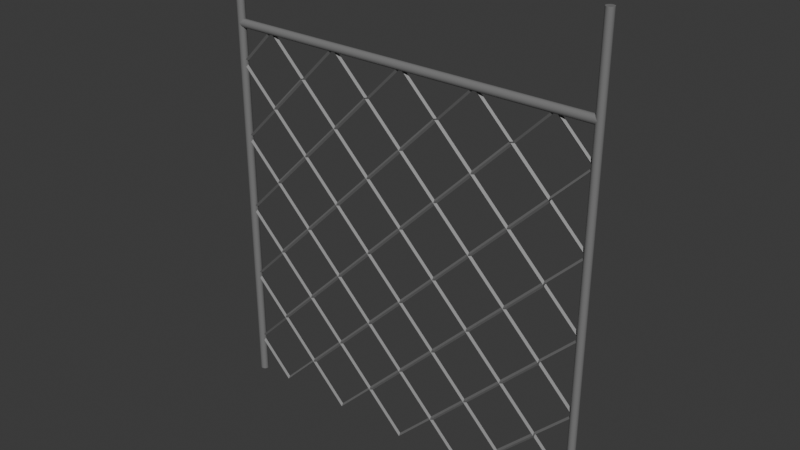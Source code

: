 # Source: WireFence.blend  (saved by Blender 4.0.36; exported with 4.5.12 LTS)
import bpy
from mathutils import Matrix  # noqa: F401  (used for matrix-valued properties, if any)

bpy.ops.wm.read_factory_settings(use_empty=True)
scene = bpy.context.scene
scene.name = 'Scene'

# ---- collections
col_collection = bpy.data.collections.new('Collection'); scene.collection.children.link(col_collection)

# ---- materials (node trees are filled in below, after node groups)
mat_material_003 = bpy.data.materials.new('Material.003')
mat_material_003.use_transparent_shadow = False
mat_material_006 = bpy.data.materials.new('Material.006')
mat_material_006.use_transparent_shadow = False
mat_material_005 = bpy.data.materials.new('Material.005')
mat_material_005.use_transparent_shadow = False
mat_material_004 = bpy.data.materials.new('Material.004')
mat_material_004.use_transparent_shadow = False

# ---- material node trees
mat_material_003.use_nodes = True; mat_material_003.node_tree.nodes.clear()
_N = mat_material_003.node_tree.nodes; _L = mat_material_003.node_tree.links
n0 = _N.new('ShaderNodeBsdfPrincipled'); n0.name = 'Principled BSDF'; n0.location = (10, 300)
n0.inputs[0].default_value = (0.1947, 0.1946, 0.1946, 1.0)
n0.inputs[3].default_value = 1.45
n1 = _N.new('ShaderNodeOutputMaterial'); n1.name = 'Material Output'; n1.location = (300, 300)
_L.new(n0.outputs[0], n1.inputs[0])
n1.is_active_output = True
mat_material_006.use_nodes = True; mat_material_006.node_tree.nodes.clear()
_N = mat_material_006.node_tree.nodes; _L = mat_material_006.node_tree.links
n0 = _N.new('ShaderNodeBsdfPrincipled'); n0.name = 'Principled BSDF'; n0.location = (10, 300)
n0.inputs[0].default_value = (0.1947, 0.1946, 0.1946, 1.0)
n0.inputs[3].default_value = 1.45
n1 = _N.new('ShaderNodeOutputMaterial'); n1.name = 'Material Output'; n1.location = (300, 300)
_L.new(n0.outputs[0], n1.inputs[0])
n1.is_active_output = True
mat_material_005.use_nodes = True; mat_material_005.node_tree.nodes.clear()
_N = mat_material_005.node_tree.nodes; _L = mat_material_005.node_tree.links
n0 = _N.new('ShaderNodeBsdfPrincipled'); n0.name = 'Principled BSDF'; n0.location = (10, 300)
n0.inputs[0].default_value = (0.1947, 0.1946, 0.1946, 1.0)
n0.inputs[3].default_value = 1.45
n1 = _N.new('ShaderNodeOutputMaterial'); n1.name = 'Material Output'; n1.location = (300, 300)
_L.new(n0.outputs[0], n1.inputs[0])
n1.is_active_output = True
mat_material_004.use_nodes = True; mat_material_004.node_tree.nodes.clear()
_N = mat_material_004.node_tree.nodes; _L = mat_material_004.node_tree.links
n0 = _N.new('ShaderNodeBsdfPrincipled'); n0.name = 'Principled BSDF'; n0.location = (10, 300)
n0.inputs[0].default_value = (0.1947, 0.1946, 0.1946, 1.0)
n0.inputs[3].default_value = 1.45
n1 = _N.new('ShaderNodeOutputMaterial'); n1.name = 'Material Output'; n1.location = (300, 300)
_L.new(n0.outputs[0], n1.inputs[0])
n1.is_active_output = True

# ---- world
world_world = bpy.data.worlds.new('World'); scene.world = world_world
world_world.use_nodes = True; world_world.node_tree.nodes.clear()
_N = world_world.node_tree.nodes; _L = world_world.node_tree.links
n0 = _N.new('ShaderNodeOutputWorld'); n0.name = 'World Output'; n0.location = (300, 300)
n1 = _N.new('ShaderNodeBackground'); n1.name = 'Background'; n1.location = (10, 300)
n1.inputs[0].default_value = (0.05088, 0.05088, 0.05088, 1.0)
_L.new(n1.outputs[0], n0.inputs[0])
n0.is_active_output = True
world_world.color = (0.05088, 0.05088, 0.05088)
world_world.use_sun_shadow = False
world_world.sun_shadow_jitter_overblur = 0.0

# ---- meshes
me_cylinder_001 = bpy.data.meshes.new('Cylinder.001')
me_cylinder_001.from_pydata([(0.0, 1.0, -1.0), (0.0, 1.0, 1.0), (0.1951, 0.9808, -1.0), (0.1951, 0.9808, 1.0), (0.3827, 0.9239, -1.0), (0.3827, 0.9239, 1.0), (0.5556, 0.8315, -1.0), (0.5556, 0.8315, 1.0), (0.7071, 0.7071, -1.0), (0.7071, 0.7071, 1.0), (0.8315, 0.5556, -1.0), (0.8315, 0.5556, 1.0), (0.9239, 0.3827, -1.0), (0.9239, 0.3827, 1.0), (0.9808, 0.1951, -1.0), (0.9808, 0.1951, 1.0), (1.0, 0.0, -1.0), (1.0, 0.0, 1.0), (0.9808, -0.1951, -1.0), (0.9808, -0.1951, 1.0), (0.9239, -0.3827, -1.0), (0.9239, -0.3827, 1.0), (0.8315, -0.5556, -1.0), (0.8315, -0.5556, 1.0), (0.7071, -0.7071, -1.0), (0.7071, -0.7071, 1.0), (0.5556, -0.8315, -1.0), (0.5556, -0.8315, 1.0), (0.3827, -0.9239, -1.0), (0.3827, -0.9239, 1.0), (0.1951, -0.9808, -1.0), (0.1951, -0.9808, 1.0), (0.0, -1.0, -1.0), (0.0, -1.0, 1.0), (-0.1951, -0.9808, -1.0), (-0.1951, -0.9808, 1.0), (-0.3827, -0.9239, -1.0), (-0.3827, -0.9239, 1.0), (-0.5556, -0.8315, -1.0), (-0.5556, -0.8315, 1.0), (-0.7071, -0.7071, -1.0), (-0.7071, -0.7071, 1.0), (-0.8315, -0.5556, -1.0), (-0.8315, -0.5556, 1.0), (-0.9239, -0.3827, -1.0), (-0.9239, -0.3827, 1.0), (-0.9808, -0.1951, -1.0), (-0.9808, -0.1951, 1.0), (-1.0, 0.0, -1.0), (-1.0, 0.0, 1.0), (-0.9808, 0.1951, -1.0), (-0.9808, 0.1951, 1.0), (-0.9239, 0.3827, -1.0), (-0.9239, 0.3827, 1.0), (-0.8315, 0.5556, -1.0), (-0.8315, 0.5556, 1.0), (-0.7071, 0.7071, -1.0), (-0.7071, 0.7071, 1.0), (-0.5556, 0.8315, -1.0), (-0.5556, 0.8315, 1.0), (-0.3827, 0.9239, -1.0), (-0.3827, 0.9239, 1.0), (-0.1951, 0.9808, -1.0), (-0.1951, 0.9808, 1.0), (9.039, 0.5, -0.9919), (9.039, -0.5, -0.9919), (27.12, 0.5, -0.9919), (27.12, -0.5, -0.9919), (45.19, 0.5, -0.9919), (45.19, -0.5, -0.9919), (63.27, 0.5, -0.9919), (63.27, -0.5, -0.9919), (81.35, 0.5, -0.9919), (81.35, -0.5, -0.9919), (0.0, 0.5, -0.8293), (0.0, -0.5, -0.8293), (18.08, 0.5, -0.8293), (18.08, -0.5, -0.8293), (36.15, 0.5, -0.8293), (36.15, -0.5, -0.8293), (54.23, 0.5, -0.8293), (54.23, -0.5, -0.8293), (72.31, 0.5, -0.8293), (72.31, -0.5, -0.8293), (90.39, 0.5, -0.8293), (90.39, -0.5, -0.8293), (9.039, 0.5, -0.6667), (9.039, -0.5, -0.6667), (27.12, 0.5, -0.6667), (27.12, -0.5, -0.6667), (45.19, 0.5, -0.6667), (45.19, -0.5, -0.6667), (63.27, 0.5, -0.6667), (63.27, -0.5, -0.6667), (81.35, 0.5, -0.6667), (81.35, -0.5, -0.6667), (0.0, 0.5, -0.5041), (0.0, -0.5, -0.5041), (18.08, 0.5, -0.5041), (18.08, -0.5, -0.5041), (36.15, 0.5, -0.5041), (36.15, -0.5, -0.5041), (54.23, 0.5, -0.5041), (54.23, -0.5, -0.5041), (72.31, 0.5, -0.5041), (72.31, -0.5, -0.5041), (90.39, 0.5, -0.5041), (90.39, -0.5, -0.5041), (9.039, 0.5, -0.3415), (9.039, -0.5, -0.3415), (27.12, 0.5, -0.3415), (27.12, -0.5, -0.3415), (45.19, 0.5, -0.3415), (45.19, -0.5, -0.3415), (63.27, 0.5, -0.3415), (63.27, -0.5, -0.3415), (81.35, 0.5, -0.3415), (81.35, -0.5, -0.3415), (0.0, 0.5, -0.1789), (0.0, -0.5, -0.1789), (18.08, 0.5, -0.1789), (18.08, -0.5, -0.1789), (36.15, 0.5, -0.1789), (36.15, -0.5, -0.1789), (54.23, 0.5, -0.1789), (54.23, -0.5, -0.1789), (72.31, 0.5, -0.1789), (72.31, -0.5, -0.1789), (90.39, 0.5, -0.1789), (90.39, -0.5, -0.1789), (9.039, 0.5, -0.01626), (9.039, -0.5, -0.01626), (27.12, 0.5, -0.01626), (27.12, -0.5, -0.01626), (45.19, 0.5, -0.01626), (45.19, -0.5, -0.01626), (63.27, 0.5, -0.01626), (63.27, -0.5, -0.01626), (81.35, 0.5, -0.01626), (81.35, -0.5, -0.01626), (0.0, 0.5, 0.1463), (0.0, -0.5, 0.1463), (18.08, 0.5, 0.1463), (18.08, -0.5, 0.1463), (36.15, 0.5, 0.1463), (36.15, -0.5, 0.1463), (54.23, 0.5, 0.1463), (54.23, -0.5, 0.1463), (72.31, 0.5, 0.1463), (72.31, -0.5, 0.1463), (90.39, 0.5, 0.1463), (90.39, -0.5, 0.1463), (9.039, 0.5, 0.3089), (9.039, -0.5, 0.3089), (27.12, 0.5, 0.3089), (27.12, -0.5, 0.3089), (45.19, 0.5, 0.3089), (45.19, -0.5, 0.3089), (63.27, 0.5, 0.3089), (63.27, -0.5, 0.3089), (81.35, 0.5, 0.3089), (81.35, -0.5, 0.3089), (0.0, 0.5, 0.4715), (0.0, -0.5, 0.4715), (18.08, 0.5, 0.4715), (18.08, -0.5, 0.4715), (36.15, 0.5, 0.4715), (36.15, -0.5, 0.4715), (54.23, 0.5, 0.4715), (54.23, -0.5, 0.4715), (72.31, 0.5, 0.4715), (72.31, -0.5, 0.4715), (90.39, 0.5, 0.4715), (90.39, -0.5, 0.4715), (9.039, 0.5, 0.6341), (9.039, -0.5, 0.6341), (27.12, 0.5, 0.6341), (27.12, -0.5, 0.6341), (45.19, 0.5, 0.6341), (45.19, -0.5, 0.6341), (63.27, 0.5, 0.6341), (63.27, -0.5, 0.6341), (81.35, 0.5, 0.6341), (81.35, -0.5, 0.6341), (9.039, 1.342e-06, -0.6782), (0.6391, 1.748e-06, -0.8293), (9.039, 2.155e-06, -0.9804), (17.44, 1.748e-06, -0.8293), (54.23, 9.051e-07, -0.5156), (45.83, 1.311e-06, -0.6667), (54.23, 1.718e-06, -0.8178), (62.63, 1.311e-06, -0.6667), (45.19, 1.342e-06, -0.6782), (36.79, 1.748e-06, -0.8293), (45.19, 2.155e-06, -0.9804), (53.59, 1.748e-06, -0.8293), (72.31, 9.051e-07, -0.5156), (63.91, 1.311e-06, -0.6667), (72.31, 1.718e-06, -0.8178), (80.71, 1.311e-06, -0.6667), (63.27, 1.342e-06, -0.6782), (54.87, 1.748e-06, -0.8293), (63.27, 2.155e-06, -0.9804), (71.67, 1.748e-06, -0.8293), (81.35, 1.342e-06, -0.6782), (72.95, 1.748e-06, -0.8293), (81.35, 2.155e-06, -0.9804), (89.75, 1.748e-06, -0.8293), (18.08, 9.051e-07, -0.5156), (9.678, 1.311e-06, -0.6667), (18.08, 1.718e-06, -0.8178), (26.48, 1.311e-06, -0.6667), (9.039, 4.68e-07, -0.353), (0.6391, 8.742e-07, -0.5041), (9.039, 1.28e-06, -0.6552), (17.44, 8.742e-07, -0.5041), (63.27, 4.68e-07, -0.353), (54.87, 8.742e-07, -0.5041), (63.27, 1.28e-06, -0.6552), (71.67, 8.742e-07, -0.5041), (81.35, 4.68e-07, -0.353), (72.95, 8.742e-07, -0.5041), (81.35, 1.28e-06, -0.6552), (89.75, 8.742e-07, -0.5041), (18.08, 3.091e-08, -0.1904), (9.678, 4.371e-07, -0.3415), (18.08, 8.433e-07, -0.4926), (26.48, 4.371e-07, -0.3415), (9.039, -4.062e-07, -0.02776), (0.6391, -1.303e-15, -0.1789), (9.039, 4.062e-07, -0.33), (17.44, -1.303e-15, -0.1789), (54.23, 3.091e-08, -0.1904), (45.83, 4.371e-07, -0.3415), (54.23, 8.433e-07, -0.4926), (62.63, 4.371e-07, -0.3415), (36.15, 3.091e-08, -0.1904), (27.75, 4.371e-07, -0.3415), (36.15, 8.433e-07, -0.4926), (44.55, 4.371e-07, -0.3415), (72.31, 3.091e-08, -0.1904), (63.91, 4.371e-07, -0.3415), (72.31, 8.433e-07, -0.4926), (80.71, 4.371e-07, -0.3415), (18.08, -8.433e-07, 0.1348), (9.678, -4.371e-07, -0.01626), (18.08, -3.091e-08, -0.1674), (26.48, -4.371e-07, -0.01626), (45.19, -4.062e-07, -0.02776), (36.79, -1.303e-15, -0.1789), (45.19, 4.062e-07, -0.33), (53.59, -2.605e-15, -0.1789), (27.12, -4.062e-07, -0.02776), (18.72, -2.605e-15, -0.1789), (27.12, 4.062e-07, -0.33), (35.51, -1.303e-15, -0.1789), (63.27, -4.062e-07, -0.02776), (54.87, -1.303e-15, -0.1789), (63.27, 4.062e-07, -0.33), (71.67, -2.605e-15, -0.1789), (81.35, -4.062e-07, -0.02776), (72.95, -2.605e-15, -0.1789), (81.35, 4.062e-07, -0.33), (89.75, -1.303e-15, -0.1789), (9.039, -1.28e-06, 0.2974), (0.6391, -8.742e-07, 0.1463), (9.039, -4.68e-07, -0.004762), (17.44, -8.742e-07, 0.1463), (54.23, -8.433e-07, 0.1348), (45.83, -4.371e-07, -0.01626), (54.23, -3.091e-08, -0.1674), (62.63, -4.371e-07, -0.01626), (36.15, -8.433e-07, 0.1348), (27.75, -4.371e-07, -0.01626), (36.15, -3.091e-08, -0.1674), (44.55, -4.371e-07, -0.01626), (72.31, -8.433e-07, 0.1348), (63.91, -4.371e-07, -0.01626), (72.31, -3.091e-08, -0.1674), (80.71, -4.371e-07, -0.01626), (18.08, -1.718e-06, 0.46), (9.678, -1.311e-06, 0.3089), (18.08, -9.051e-07, 0.1578), (26.48, -1.311e-06, 0.3089), (45.19, -1.28e-06, 0.2974), (36.79, -8.742e-07, 0.1463), (45.19, -4.68e-07, -0.004762), (53.59, -8.742e-07, 0.1463), (27.12, -1.28e-06, 0.2974), (18.72, -8.742e-07, 0.1463), (27.12, -4.68e-07, -0.004762), (35.51, -8.742e-07, 0.1463), (63.27, -1.28e-06, 0.2974), (54.87, -8.742e-07, 0.1463), (63.27, -4.68e-07, -0.004762), (71.67, -8.742e-07, 0.1463), (81.35, -1.28e-06, 0.2974), (72.95, -8.742e-07, 0.1463), (81.35, -4.68e-07, -0.004762), (89.75, -8.742e-07, 0.1463), (9.039, -2.155e-06, 0.6226), (0.6391, -1.748e-06, 0.4715), (9.039, -1.342e-06, 0.3204), (17.44, -1.748e-06, 0.4715), (54.23, -1.718e-06, 0.46), (45.83, -1.311e-06, 0.3089), (54.23, -9.051e-07, 0.1578), (62.63, -1.311e-06, 0.3089), (36.15, -1.718e-06, 0.46), (27.75, -1.311e-06, 0.3089), (36.15, -9.051e-07, 0.1578), (44.55, -1.311e-06, 0.3089), (72.31, -1.718e-06, 0.46), (63.91, -1.311e-06, 0.3089), (72.31, -9.051e-07, 0.1578), (80.71, -1.311e-06, 0.3089), (45.19, -2.155e-06, 0.6226), (36.79, -1.748e-06, 0.4715), (45.19, -1.342e-06, 0.3204), (53.59, -1.748e-06, 0.4715), (27.12, -2.155e-06, 0.6226), (18.72, -1.748e-06, 0.4715), (27.12, -1.342e-06, 0.3204), (35.51, -1.748e-06, 0.4715), (63.27, -2.155e-06, 0.6226), (54.87, -1.748e-06, 0.4715), (63.27, -1.342e-06, 0.3204), (71.67, -1.748e-06, 0.4715), (81.35, -2.155e-06, 0.6226), (72.95, -1.748e-06, 0.4715), (81.35, -1.342e-06, 0.3204), (89.75, -1.748e-06, 0.4715), (36.15, 9.051e-07, -0.5156), (27.75, 1.311e-06, -0.6667), (36.15, 1.718e-06, -0.8178), (44.55, 1.311e-06, -0.6667), (27.12, 1.342e-06, -0.6782), (18.72, 1.748e-06, -0.8293), (27.12, 2.155e-06, -0.9804), (35.51, 1.748e-06, -0.8293), (27.12, 4.68e-07, -0.353), (18.72, 8.742e-07, -0.5041), (27.12, 1.28e-06, -0.6552), (35.51, 8.742e-07, -0.5041), (45.19, 4.68e-07, -0.353), (36.79, 8.742e-07, -0.5041), (45.19, 1.28e-06, -0.6552), (53.59, 8.742e-07, -0.5041), (90.39, 1.0, -1.0), (90.39, 1.0, 1.0), (90.56, 0.9808, -1.0), (90.56, 0.9808, 1.0), (90.73, 0.9239, -1.0), (90.73, 0.9239, 1.0), (90.89, 0.8315, -1.0), (90.89, 0.8315, 1.0), (91.02, 0.7071, -1.0), (91.02, 0.7071, 1.0), (91.14, 0.5556, -1.0), (91.14, 0.5556, 1.0), (91.22, 0.3827, -1.0), (91.22, 0.3827, 1.0), (91.27, 0.1951, -1.0), (91.27, 0.1951, 1.0), (91.29, 0.0, -1.0), (91.29, 0.0, 1.0), (91.27, -0.1951, -1.0), (91.27, -0.1951, 1.0), (91.22, -0.3827, -1.0), (91.22, -0.3827, 1.0), (91.14, -0.5556, -1.0), (91.14, -0.5556, 1.0), (91.02, -0.7071, -1.0), (91.02, -0.7071, 1.0), (90.89, -0.8315, -1.0), (90.89, -0.8315, 1.0), (90.73, -0.9239, -1.0), (90.73, -0.9239, 1.0), (90.56, -0.9808, -1.0), (90.56, -0.9808, 1.0), (90.39, -1.0, -1.0), (90.39, -1.0, 1.0), (90.21, -0.9808, -1.0), (90.21, -0.9808, 1.0), (90.04, -0.9239, -1.0), (90.04, -0.9239, 1.0), (89.88, -0.8315, -1.0), (89.88, -0.8315, 1.0), (89.75, -0.7071, -1.0), (89.75, -0.7071, 1.0), (89.63, -0.5556, -1.0), (89.63, -0.5556, 1.0), (89.55, -0.3827, -1.0), (89.55, -0.3827, 1.0), (89.5, -0.1951, -1.0), (89.5, -0.1951, 1.0), (89.48, 0.0, -1.0), (89.48, 0.0, 1.0), (89.5, 0.1951, -1.0), (89.5, 0.1951, 1.0), (89.55, 0.3827, -1.0), (89.55, 0.3827, 1.0), (89.63, 0.5556, -1.0), (89.63, 0.5556, 1.0), (89.75, 0.7071, -1.0), (89.75, 0.7071, 1.0), (89.88, 0.8315, -1.0), (89.88, 0.8315, 1.0), (90.04, 0.9239, -1.0), (90.04, 0.9239, 1.0), (90.21, 0.9808, -1.0), (90.21, 0.9808, 1.0), (0.0, 1.0, 0.6341), (90.39, 1.0, 0.6341), (0.0, 0.9808, 0.6306), (90.39, 0.9808, 0.6306), (0.0, 0.9239, 0.6273), (90.39, 0.9239, 0.6273), (0.0, 0.8315, 0.6242), (90.39, 0.8315, 0.6242), (0.0, 0.7071, 0.6214), (90.39, 0.7071, 0.6214), (0.0, 0.5556, 0.6192), (90.39, 0.5556, 0.6192), (0.0, 0.3827, 0.6175), (90.39, 0.3827, 0.6175), (0.0, 0.1951, 0.6165), (90.39, 0.1951, 0.6165), (0.0, 0.0, 0.6162), (90.39, 0.0, 0.6162), (0.0, -0.1951, 0.6165), (90.39, -0.1951, 0.6165), (0.0, -0.3827, 0.6175), (90.39, -0.3827, 0.6175), (0.0, -0.5556, 0.6192), (90.39, -0.5556, 0.6192), (0.0, -0.7071, 0.6214), (90.39, -0.7071, 0.6214), (0.0, -0.8315, 0.6242), (90.39, -0.8315, 0.6242), (0.0, -0.9239, 0.6273), (90.39, -0.9239, 0.6273), (0.0, -0.9808, 0.6306), (90.39, -0.9808, 0.6306), (0.0, -1.0, 0.6341), (90.39, -1.0, 0.6341), (0.0, -0.9808, 0.6377), (90.39, -0.9808, 0.6377), (0.0, -0.9239, 0.641), (90.39, -0.9239, 0.641), (0.0, -0.8315, 0.6441), (90.39, -0.8315, 0.6441), (0.0, -0.7071, 0.6469), (90.39, -0.7071, 0.6469), (0.0, -0.5556, 0.6491), (90.39, -0.5556, 0.6491), (0.0, -0.3827, 0.6508), (90.39, -0.3827, 0.6508), (0.0, -0.1951, 0.6518), (90.39, -0.1951, 0.6518), (0.0, 0.0, 0.6521), (90.39, 0.0, 0.6521), (0.0, 0.1951, 0.6518), (90.39, 0.1951, 0.6518), (0.0, 0.3827, 0.6508), (90.39, 0.3827, 0.6508), (0.0, 0.5556, 0.6491), (90.39, 0.5556, 0.6491), (0.0, 0.7071, 0.6469), (90.39, 0.7071, 0.6469), (0.0, 0.8315, 0.6441), (90.39, 0.8315, 0.6441), (0.0, 0.9239, 0.641), (90.39, 0.9239, 0.641), (0.0, 0.9808, 0.6377), (90.39, 0.9808, 0.6377)], [], [(0, 1, 3, 2), (2, 3, 5, 4), (4, 5, 7, 6), (6, 7, 9, 8), (8, 9, 11, 10), (10, 11, 13, 12), (12, 13, 15, 14), (14, 15, 17, 16), (16, 17, 19, 18), (18, 19, 21, 20), (20, 21, 23, 22), (22, 23, 25, 24), (24, 25, 27, 26), (26, 27, 29, 28), (28, 29, 31, 30), (30, 31, 33, 32), (32, 33, 35, 34), (34, 35, 37, 36), (36, 37, 39, 38), (38, 39, 41, 40), (40, 41, 43, 42), (42, 43, 45, 44), (44, 45, 47, 46), (46, 47, 49, 48), (48, 49, 51, 50), (50, 51, 53, 52), (52, 53, 55, 54), (54, 55, 57, 56), (56, 57, 59, 58), (58, 59, 61, 60), (3, 1, 63, 61, 59, 57, 55, 53, 51, 49, 47, 45, 43, 41, 39, 37, 35, 33, 31, 29, 27, 25, 23, 21, 19, 17, 15, 13, 11, 9, 7, 5), (60, 61, 63, 62), (62, 63, 1, 0), (0, 2, 4, 6, 8, 10, 12, 14, 16, 18, 20, 22, 24, 26, 28, 30, 32, 34, 36, 38, 40, 42, 44, 46, 48, 50, 52, 54, 56, 58, 60, 62), (184, 185, 74, 86), (185, 184, 87, 75), (185, 186, 64, 74), (186, 185, 75, 65), (186, 187, 76, 64), (187, 186, 65, 77), (187, 184, 86, 76), (184, 187, 77, 87), (188, 189, 90, 102), (189, 188, 103, 91), (189, 190, 80, 90), (190, 189, 91, 81), (190, 191, 92, 80), (191, 190, 81, 93), (191, 188, 102, 92), (188, 191, 93, 103), (192, 193, 78, 90), (193, 192, 91, 79), (193, 194, 68, 78), (194, 193, 79, 69), (194, 195, 80, 68), (195, 194, 69, 81), (195, 192, 90, 80), (192, 195, 81, 91), (196, 197, 92, 104), (197, 196, 105, 93), (197, 198, 82, 92), (198, 197, 93, 83), (198, 199, 94, 82), (199, 198, 83, 95), (199, 196, 104, 94), (196, 199, 95, 105), (200, 201, 80, 92), (201, 200, 93, 81), (201, 202, 70, 80), (202, 201, 81, 71), (202, 203, 82, 70), (203, 202, 71, 83), (203, 200, 92, 82), (200, 203, 83, 93), (204, 205, 82, 94), (205, 204, 95, 83), (205, 206, 72, 82), (206, 205, 83, 73), (206, 207, 84, 72), (207, 206, 73, 85), (207, 204, 94, 84), (204, 207, 85, 95), (208, 209, 86, 98), (209, 208, 99, 87), (209, 210, 76, 86), (210, 209, 87, 77), (210, 211, 88, 76), (211, 210, 77, 89), (211, 208, 98, 88), (208, 211, 89, 99), (212, 213, 96, 108), (213, 212, 109, 97), (213, 214, 86, 96), (214, 213, 97, 87), (214, 215, 98, 86), (215, 214, 87, 99), (215, 212, 108, 98), (212, 215, 99, 109), (216, 217, 102, 114), (217, 216, 115, 103), (217, 218, 92, 102), (218, 217, 103, 93), (218, 219, 104, 92), (219, 218, 93, 105), (219, 216, 114, 104), (216, 219, 105, 115), (220, 221, 104, 116), (221, 220, 117, 105), (221, 222, 94, 104), (222, 221, 105, 95), (222, 223, 106, 94), (223, 222, 95, 107), (223, 220, 116, 106), (220, 223, 107, 117), (224, 225, 108, 120), (225, 224, 121, 109), (225, 226, 98, 108), (226, 225, 109, 99), (226, 227, 110, 98), (227, 226, 99, 111), (227, 224, 120, 110), (224, 227, 111, 121), (228, 229, 118, 130), (229, 228, 131, 119), (229, 230, 108, 118), (230, 229, 119, 109), (230, 231, 120, 108), (231, 230, 109, 121), (231, 228, 130, 120), (228, 231, 121, 131), (232, 233, 112, 124), (233, 232, 125, 113), (233, 234, 102, 112), (234, 233, 113, 103), (234, 235, 114, 102), (235, 234, 103, 115), (235, 232, 124, 114), (232, 235, 115, 125), (236, 237, 110, 122), (237, 236, 123, 111), (237, 238, 100, 110), (238, 237, 111, 101), (238, 239, 112, 100), (239, 238, 101, 113), (239, 236, 122, 112), (236, 239, 113, 123), (240, 241, 114, 126), (241, 240, 127, 115), (241, 242, 104, 114), (242, 241, 115, 105), (242, 243, 116, 104), (243, 242, 105, 117), (243, 240, 126, 116), (240, 243, 117, 127), (244, 245, 130, 142), (245, 244, 143, 131), (245, 246, 120, 130), (246, 245, 131, 121), (246, 247, 132, 120), (247, 246, 121, 133), (247, 244, 142, 132), (244, 247, 133, 143), (248, 249, 122, 134), (249, 248, 135, 123), (249, 250, 112, 122), (250, 249, 123, 113), (250, 251, 124, 112), (251, 250, 113, 125), (251, 248, 134, 124), (248, 251, 125, 135), (252, 253, 120, 132), (253, 252, 133, 121), (253, 254, 110, 120), (254, 253, 121, 111), (254, 255, 122, 110), (255, 254, 111, 123), (255, 252, 132, 122), (252, 255, 123, 133), (256, 257, 124, 136), (257, 256, 137, 125), (257, 258, 114, 124), (258, 257, 125, 115), (258, 259, 126, 114), (259, 258, 115, 127), (259, 256, 136, 126), (256, 259, 127, 137), (260, 261, 126, 138), (261, 260, 139, 127), (261, 262, 116, 126), (262, 261, 127, 117), (262, 263, 128, 116), (263, 262, 117, 129), (263, 260, 138, 128), (260, 263, 129, 139), (264, 265, 140, 152), (265, 264, 153, 141), (265, 266, 130, 140), (266, 265, 141, 131), (266, 267, 142, 130), (267, 266, 131, 143), (267, 264, 152, 142), (264, 267, 143, 153), (268, 269, 134, 146), (269, 268, 147, 135), (269, 270, 124, 134), (270, 269, 135, 125), (270, 271, 136, 124), (271, 270, 125, 137), (271, 268, 146, 136), (268, 271, 137, 147), (272, 273, 132, 144), (273, 272, 145, 133), (273, 274, 122, 132), (274, 273, 133, 123), (274, 275, 134, 122), (275, 274, 123, 135), (275, 272, 144, 134), (272, 275, 135, 145), (276, 277, 136, 148), (277, 276, 149, 137), (277, 278, 126, 136), (278, 277, 137, 127), (278, 279, 138, 126), (279, 278, 127, 139), (279, 276, 148, 138), (276, 279, 139, 149), (280, 281, 152, 164), (281, 280, 165, 153), (281, 282, 142, 152), (282, 281, 153, 143), (282, 283, 154, 142), (283, 282, 143, 155), (283, 280, 164, 154), (280, 283, 155, 165), (284, 285, 144, 156), (285, 284, 157, 145), (285, 286, 134, 144), (286, 285, 145, 135), (286, 287, 146, 134), (287, 286, 135, 147), (287, 284, 156, 146), (284, 287, 147, 157), (288, 289, 142, 154), (289, 288, 155, 143), (289, 290, 132, 142), (290, 289, 143, 133), (290, 291, 144, 132), (291, 290, 133, 145), (291, 288, 154, 144), (288, 291, 145, 155), (292, 293, 146, 158), (293, 292, 159, 147), (293, 294, 136, 146), (294, 293, 147, 137), (294, 295, 148, 136), (295, 294, 137, 149), (295, 292, 158, 148), (292, 295, 149, 159), (296, 297, 148, 160), (297, 296, 161, 149), (297, 298, 138, 148), (298, 297, 149, 139), (298, 299, 150, 138), (299, 298, 139, 151), (299, 296, 160, 150), (296, 299, 151, 161), (300, 301, 162, 174), (301, 300, 175, 163), (301, 302, 152, 162), (302, 301, 163, 153), (302, 303, 164, 152), (303, 302, 153, 165), (303, 300, 174, 164), (300, 303, 165, 175), (304, 305, 156, 168), (305, 304, 169, 157), (305, 306, 146, 156), (306, 305, 157, 147), (306, 307, 158, 146), (307, 306, 147, 159), (307, 304, 168, 158), (304, 307, 159, 169), (308, 309, 154, 166), (309, 308, 167, 155), (309, 310, 144, 154), (310, 309, 155, 145), (310, 311, 156, 144), (311, 310, 145, 157), (311, 308, 166, 156), (308, 311, 157, 167), (312, 313, 158, 170), (313, 312, 171, 159), (313, 314, 148, 158), (314, 313, 159, 149), (314, 315, 160, 148), (315, 314, 149, 161), (315, 312, 170, 160), (312, 315, 161, 171), (316, 317, 166, 178), (317, 316, 179, 167), (317, 318, 156, 166), (318, 317, 167, 157), (318, 319, 168, 156), (319, 318, 157, 169), (319, 316, 178, 168), (316, 319, 169, 179), (320, 321, 164, 176), (321, 320, 177, 165), (321, 322, 154, 164), (322, 321, 165, 155), (322, 323, 166, 154), (323, 322, 155, 167), (323, 320, 176, 166), (320, 323, 167, 177), (324, 325, 168, 180), (325, 324, 181, 169), (325, 326, 158, 168), (326, 325, 169, 159), (326, 327, 170, 158), (327, 326, 159, 171), (327, 324, 180, 170), (324, 327, 171, 181), (328, 329, 170, 182), (329, 328, 183, 171), (329, 330, 160, 170), (330, 329, 171, 161), (330, 331, 172, 160), (331, 330, 161, 173), (331, 328, 182, 172), (328, 331, 173, 183), (332, 333, 88, 100), (333, 332, 101, 89), (333, 334, 78, 88), (334, 333, 89, 79), (334, 335, 90, 78), (335, 334, 79, 91), (335, 332, 100, 90), (332, 335, 91, 101), (336, 337, 76, 88), (337, 336, 89, 77), (337, 338, 66, 76), (338, 337, 77, 67), (338, 339, 78, 66), (339, 338, 67, 79), (339, 336, 88, 78), (336, 339, 79, 89), (340, 341, 98, 110), (341, 340, 111, 99), (341, 342, 88, 98), (342, 341, 99, 89), (342, 343, 100, 88), (343, 342, 89, 101), (343, 340, 110, 100), (340, 343, 101, 111), (344, 345, 100, 112), (345, 344, 113, 101), (345, 346, 90, 100), (346, 345, 101, 91), (346, 347, 102, 90), (347, 346, 91, 103), (347, 344, 112, 102), (344, 347, 103, 113), (348, 349, 351, 350), (350, 351, 353, 352), (352, 353, 355, 354), (354, 355, 357, 356), (356, 357, 359, 358), (358, 359, 361, 360), (360, 361, 363, 362), (362, 363, 365, 364), (364, 365, 367, 366), (366, 367, 369, 368), (368, 369, 371, 370), (370, 371, 373, 372), (372, 373, 375, 374), (374, 375, 377, 376), (376, 377, 379, 378), (378, 379, 381, 380), (380, 381, 383, 382), (382, 383, 385, 384), (384, 385, 387, 386), (386, 387, 389, 388), (388, 389, 391, 390), (390, 391, 393, 392), (392, 393, 395, 394), (394, 395, 397, 396), (396, 397, 399, 398), (398, 399, 401, 400), (400, 401, 403, 402), (402, 403, 405, 404), (404, 405, 407, 406), (406, 407, 409, 408), (351, 349, 411, 409, 407, 405, 403, 401, 399, 397, 395, 393, 391, 389, 387, 385, 383, 381, 379, 377, 375, 373, 371, 369, 367, 365, 363, 361, 359, 357, 355, 353), (408, 409, 411, 410), (410, 411, 349, 348), (348, 350, 352, 354, 356, 358, 360, 362, 364, 366, 368, 370, 372, 374, 376, 378, 380, 382, 384, 386, 388, 390, 392, 394, 396, 398, 400, 402, 404, 406, 408, 410), (412, 413, 415, 414), (414, 415, 417, 416), (416, 417, 419, 418), (418, 419, 421, 420), (420, 421, 423, 422), (422, 423, 425, 424), (424, 425, 427, 426), (426, 427, 429, 428), (428, 429, 431, 430), (430, 431, 433, 432), (432, 433, 435, 434), (434, 435, 437, 436), (436, 437, 439, 438), (438, 439, 441, 440), (440, 441, 443, 442), (442, 443, 445, 444), (444, 445, 447, 446), (446, 447, 449, 448), (448, 449, 451, 450), (450, 451, 453, 452), (452, 453, 455, 454), (454, 455, 457, 456), (456, 457, 459, 458), (458, 459, 461, 460), (460, 461, 463, 462), (462, 463, 465, 464), (464, 465, 467, 466), (466, 467, 469, 468), (468, 469, 471, 470), (470, 471, 473, 472), (415, 413, 475, 473, 471, 469, 467, 465, 463, 461, 459, 457, 455, 453, 451, 449, 447, 445, 443, 441, 439, 437, 435, 433, 431, 429, 427, 425, 423, 421, 419, 417), (472, 473, 475, 474), (474, 475, 413, 412), (412, 414, 416, 418, 420, 422, 424, 426, 428, 430, 432, 434, 436, 438, 440, 442, 444, 446, 448, 450, 452, 454, 456, 458, 460, 462, 464, 466, 468, 470, 472, 474)])
me_cylinder_001.polygons.foreach_set('material_index', [0, 0, 0, 0, 0, 0, 0, 0, 0, 0, 0, 0, 0, 0, 0, 0, 0, 0, 0, 0, 0, 0, 0, 0, 0, 0, 0, 0, 0, 0, 0, 0, 0, 0, 1, 1, 1, 1, 1, 1, 1, 1, 1, 1, 1, 1, 1, 1, 1, 1, 1, 1, 1, 1, 1, 1, 1, 1, 1, 1, 1, 1, 1, 1, 1, 1, 1, 1, 1, 1, 1, 1, 1, 1, 1, 1, 1, 1, 1, 1, 1, 1, 1, 1, 1, 1, 1, 1, 1, 1, 1, 1, 1, 1, 1, 1, 1, 1, 1, 1, 1, 1, 1, 1, 1, 1, 1, 1, 1, 1, 1, 1, 1, 1, 1, 1, 1, 1, 1, 1, 1, 1, 1, 1, 1, 1, 1, 1, 1, 1, 1, 1, 1, 1, 1, 1, 1, 1, 1, 1, 1, 1, 1, 1, 1, 1, 1, 1, 1, 1, 1, 1, 1, 1, 1, 1, 1, 1, 1, 1, 1, 1, 1, 1, 1, 1, 1, 1, 1, 1, 1, 1, 1, 1, 1, 1, 1, 1, 1, 1, 1, 1, 1, 1, 1, 1, 1, 1, 1, 1, 1, 1, 1, 1, 1, 1, 1, 1, 1, 1, 1, 1, 1, 1, 1, 1, 1, 1, 1, 1, 1, 1, 1, 1, 1, 1, 1, 1, 1, 1, 1, 1, 1, 1, 1, 1, 1, 1, 1, 1, 1, 1, 1, 1, 1, 1, 1, 1, 1, 1, 1, 1, 1, 1, 1, 1, 1, 1, 1, 1, 1, 1, 1, 1, 1, 1, 1, 1, 1, 1, 1, 1, 1, 1, 1, 1, 1, 1, 1, 1, 1, 1, 1, 1, 1, 1, 1, 1, 1, 1, 1, 1, 1, 1, 1, 1, 1, 1, 1, 1, 1, 1, 1, 1, 1, 1, 1, 1, 1, 1, 1, 1, 1, 1, 1, 1, 1, 1, 1, 1, 1, 1, 1, 1, 1, 1, 1, 1, 1, 1, 1, 1, 1, 1, 1, 1, 1, 1, 1, 1, 1, 1, 1, 1, 1, 1, 1, 1, 1, 1, 1, 1, 1, 1, 1, 1, 1, 1, 1, 1, 1, 1, 1, 1, 1, 1, 1, 1, 1, 1, 1, 1, 2, 2, 2, 2, 2, 2, 2, 2, 2, 2, 2, 2, 2, 2, 2, 2, 2, 2, 2, 2, 2, 2, 2, 2, 2, 2, 2, 2, 2, 2, 2, 2, 2, 2, 3, 3, 3, 3, 3, 3, 3, 3, 3, 3, 3, 3, 3, 3, 3, 3, 3, 3, 3, 3, 3, 3, 3, 3, 3, 3, 3, 3, 3, 3, 3, 3, 3, 3])
_uv = me_cylinder_001.uv_layers.new(name='UVMap')
_uv.uv.foreach_set('vector', [1.0, 0.5, 1.0, 1.0, 0.9688, 1.0, 0.9688, 0.5, 0.9688, 0.5, 0.9688, 1.0, 0.9375, 1.0, 0.9375, 0.5, 0.9375, 0.5, 0.9375, 1.0, 0.9062, 1.0, 0.9062, 0.5, 0.9062, 0.5, 0.9062, 1.0, 0.875, 1.0, 0.875, 0.5, 0.875, 0.5, 0.875, 1.0, 0.8438, 1.0, 0.8438, 0.5, 0.8438, 0.5, 0.8438, 1.0, 0.8125, 1.0, 0.8125, 0.5, 0.8125, 0.5, 0.8125, 1.0, 0.7812, 1.0, 0.7812, 0.5, 0.7812, 0.5, 0.7812, 1.0, 0.75, 1.0, 0.75, 0.5, 0.75, 0.5, 0.75, 1.0, 0.7188, 1.0, 0.7188, 0.5, 0.7188, 0.5, 0.7188, 1.0, 0.6875, 1.0, 0.6875, 0.5, 0.6875, 0.5, 0.6875, 1.0, 0.6562, 1.0, 0.6562, 0.5, 0.6562, 0.5, 0.6562, 1.0, 0.625, 1.0, 0.625, 0.5, 0.625, 0.5, 0.625, 1.0, 0.5938, 1.0, 0.5938, 0.5, 0.5938, 0.5, 0.5938, 1.0, 0.5625, 1.0, 0.5625, 0.5, 0.5625, 0.5, 0.5625, 1.0, 0.5312, 1.0, 0.5312, 0.5, 0.5312, 0.5, 0.5312, 1.0, 0.5, 1.0, 0.5, 0.5, 0.5, 0.5, 0.5, 1.0, 0.4688, 1.0, 0.4688, 0.5, 0.4688, 0.5, 0.4688, 1.0, 0.4375, 1.0, 0.4375, 0.5, 0.4375, 0.5, 0.4375, 1.0, 0.4062, 1.0, 0.4062, 0.5, 0.4062, 0.5, 0.4062, 1.0, 0.375, 1.0, 0.375, 0.5, 0.375, 0.5, 0.375, 1.0, 0.3438, 1.0, 0.3438, 0.5, 0.3438, 0.5, 0.3438, 1.0, 0.3125, 1.0, 0.3125, 0.5, 0.3125, 0.5, 0.3125, 1.0, 0.2812, 1.0, 0.2812, 0.5, 0.2812, 0.5, 0.2812, 1.0, 0.25, 1.0, 0.25, 0.5, 0.25, 0.5, 0.25, 1.0, 0.2188, 1.0, 0.2188, 0.5, 0.2188, 0.5, 0.2188, 1.0, 0.1875, 1.0, 0.1875, 0.5, 0.1875, 0.5, 0.1875, 1.0, 0.1562, 1.0, 0.1562, 0.5, 0.1562, 0.5, 0.1562, 1.0, 0.125, 1.0, 0.125, 0.5, 0.125, 0.5, 0.125, 1.0, 0.09375, 1.0, 0.09375, 0.5, 0.09375, 0.5, 0.09375, 1.0, 0.0625, 1.0, 0.0625, 0.5, 0.2968, 0.4854, 0.25, 0.49, 0.2032, 0.4854, 0.1582, 0.4717, 0.1167, 0.4496, 0.08029, 0.4197, 0.05045, 0.3833, 0.02827, 0.3418, 0.01461, 0.2968, 0.01, 0.25, 0.01461, 0.2032, 0.02827, 0.1582, 0.05045, 0.1167, 0.08029, 0.08029, 0.1167, 0.05045, 0.1582, 0.02827, 0.2032, 0.01461, 0.25, 0.01, 0.2968, 0.01461, 0.3418, 0.02827, 0.3833, 0.05045, 0.4197, 0.08029, 0.4496, 0.1167, 0.4717, 0.1582, 0.4854, 0.2032, 0.49, 0.25, 0.4854, 0.2968, 0.4717, 0.3418, 0.4496, 0.3833, 0.4197, 0.4197, 0.3833, 0.4496, 0.3418, 0.4717, 0.0625, 0.5, 0.0625, 1.0, 0.03125, 1.0, 0.03125, 0.5, 0.03125, 0.5, 0.03125, 1.0, 0.0, 1.0, 0.0, 0.5, 0.75, 0.49, 0.7968, 0.4854, 0.8418, 0.4717, 0.8833, 0.4496, 0.9197, 0.4197, 0.9496, 0.3833, 0.9717, 0.3418, 0.9854, 0.2968, 0.99, 0.25, 0.9854, 0.2032, 0.9717, 0.1582, 0.9496, 0.1167, 0.9197, 0.08029, 0.8833, 0.05045, 0.8418, 0.02827, 0.7968, 0.01461, 0.75, 0.01, 0.7032, 0.01461, 0.6582, 0.02827, 0.6167, 0.05045, 0.5803, 0.08029, 0.5504, 0.1167, 0.5283, 0.1582, 0.5146, 0.2032, 0.51, 0.25, 0.5146, 0.2968, 0.5283, 0.3418, 0.5504, 0.3833, 0.5803, 0.4197, 0.6167, 0.4496, 0.6582, 0.4717, 0.7032, 0.4854, 0.1, 0.2, 0.0, 0.1, 0.0, 0.1, 0.1, 0.2, 0.0, 0.1, 0.1, 0.2, 0.1, 0.2, 0.0, 0.1, 0.0, 0.1, 0.1, 0.0, 0.1, 0.0, 0.0, 0.1, 0.1, 0.0, 0.0, 0.1, 0.0, 0.1, 0.1, 0.0, 0.1, 0.0, 0.2, 0.1, 0.2, 0.1, 0.1, 0.0, 0.2, 0.1, 0.1, 0.0, 0.1, 0.0, 0.2, 0.1, 0.2, 0.1, 0.1, 0.2, 0.1, 0.2, 0.2, 0.1, 0.1, 0.2, 0.2, 0.1, 0.2, 0.1, 0.1, 0.2, 0.6, 0.3, 0.5, 0.2, 0.5, 0.2, 0.6, 0.3, 0.5, 0.2, 0.6, 0.3, 0.6, 0.3, 0.5, 0.2, 0.5, 0.2, 0.6, 0.1, 0.6, 0.1, 0.5, 0.2, 0.6, 0.1, 0.5, 0.2, 0.5, 0.2, 0.6, 0.1, 0.6, 0.1, 0.7, 0.2, 0.7, 0.2, 0.6, 0.1, 0.7, 0.2, 0.6, 0.1, 0.6, 0.1, 0.7, 0.2, 0.7, 0.2, 0.6, 0.3, 0.6, 0.3, 0.7, 0.2, 0.6, 0.3, 0.7, 0.2, 0.7, 0.2, 0.6, 0.3, 0.5, 0.2, 0.4, 0.1, 0.4, 0.1, 0.5, 0.2, 0.4, 0.1, 0.5, 0.2, 0.5, 0.2, 0.4, 0.1, 0.4, 0.1, 0.5, 0.0, 0.5, 0.0, 0.4, 0.1, 0.5, 0.0, 0.4, 0.1, 0.4, 0.1, 0.5, 0.0, 0.5, 0.0, 0.6, 0.1, 0.6, 0.1, 0.5, 0.0, 0.6, 0.1, 0.5, 0.0, 0.5, 0.0, 0.6, 0.1, 0.6, 0.1, 0.5, 0.2, 0.5, 0.2, 0.6, 0.1, 0.5, 0.2, 0.6, 0.1, 0.6, 0.1, 0.5, 0.2, 0.8, 0.3, 0.7, 0.2, 0.7, 0.2, 0.8, 0.3, 0.7, 0.2, 0.8, 0.3, 0.8, 0.3, 0.7, 0.2, 0.7, 0.2, 0.8, 0.1, 0.8, 0.1, 0.7, 0.2, 0.8, 0.1, 0.7, 0.2, 0.7, 0.2, 0.8, 0.1, 0.8, 0.1, 0.9, 0.2, 0.9, 0.2, 0.8, 0.1, 0.9, 0.2, 0.8, 0.1, 0.8, 0.1, 0.9, 0.2, 0.9, 0.2, 0.8, 0.3, 0.8, 0.3, 0.9, 0.2, 0.8, 0.3, 0.9, 0.2, 0.9, 0.2, 0.8, 0.3, 0.7, 0.2, 0.6, 0.1, 0.6, 0.1, 0.7, 0.2, 0.6, 0.1, 0.7, 0.2, 0.7, 0.2, 0.6, 0.1, 0.6, 0.1, 0.7, 0.0, 0.7, 0.0, 0.6, 0.1, 0.7, 0.0, 0.6, 0.1, 0.6, 0.1, 0.7, 0.0, 0.7, 0.0, 0.8, 0.1, 0.8, 0.1, 0.7, 0.0, 0.8, 0.1, 0.7, 0.0, 0.7, 0.0, 0.8, 0.1, 0.8, 0.1, 0.7, 0.2, 0.7, 0.2, 0.8, 0.1, 0.7, 0.2, 0.8, 0.1, 0.8, 0.1, 0.7, 0.2, 0.9, 0.2, 0.8, 0.1, 0.8, 0.1, 0.9, 0.2, 0.8, 0.1, 0.9, 0.2, 0.9, 0.2, 0.8, 0.1, 0.8, 0.1, 0.9, 0.0, 0.9, 0.0, 0.8, 0.1, 0.9, 0.0, 0.8, 0.1, 0.8, 0.1, 0.9, 0.0, 0.9, 0.0, 1.0, 0.1, 1.0, 0.1, 0.9, 0.0, 1.0, 0.1, 0.9, 0.0, 0.9, 0.0, 1.0, 0.1, 1.0, 0.1, 0.9, 0.2, 0.9, 0.2, 1.0, 0.1, 0.9, 0.2, 1.0, 0.1, 1.0, 0.1, 0.9, 0.2, 0.2, 0.3, 0.1, 0.2, 0.1, 0.2, 0.2, 0.3, 0.1, 0.2, 0.2, 0.3, 0.2, 0.3, 0.1, 0.2, 0.1, 0.2, 0.2, 0.1, 0.2, 0.1, 0.1, 0.2, 0.2, 0.1, 0.1, 0.2, 0.1, 0.2, 0.2, 0.1, 0.2, 0.1, 0.3, 0.2, 0.3, 0.2, 0.2, 0.1, 0.3, 0.2, 0.2, 0.1, 0.2, 0.1, 0.3, 0.2, 0.3, 0.2, 0.2, 0.3, 0.2, 0.3, 0.3, 0.2, 0.2, 0.3, 0.3, 0.2, 0.3, 0.2, 0.2, 0.3, 0.1, 0.4, 0.0, 0.3, 0.0, 0.3, 0.1, 0.4, 0.0, 0.3, 0.1, 0.4, 0.1, 0.4, 0.0, 0.3, 0.0, 0.3, 0.1, 0.2, 0.1, 0.2, 0.0, 0.3, 0.1, 0.2, 0.0, 0.3, 0.0, 0.3, 0.1, 0.2, 0.1, 0.2, 0.2, 0.3, 0.2, 0.3, 0.1, 0.2, 0.2, 0.3, 0.1, 0.2, 0.1, 0.2, 0.2, 0.3, 0.2, 0.3, 0.1, 0.4, 0.1, 0.4, 0.2, 0.3, 0.1, 0.4, 0.2, 0.3, 0.2, 0.3, 0.1, 0.4, 0.7, 0.4, 0.6, 0.3, 0.6, 0.3, 0.7, 0.4, 0.6, 0.3, 0.7, 0.4, 0.7, 0.4, 0.6, 0.3, 0.6, 0.3, 0.7, 0.2, 0.7, 0.2, 0.6, 0.3, 0.7, 0.2, 0.6, 0.3, 0.6, 0.3, 0.7, 0.2, 0.7, 0.2, 0.8, 0.3, 0.8, 0.3, 0.7, 0.2, 0.8, 0.3, 0.7, 0.2, 0.7, 0.2, 0.8, 0.3, 0.8, 0.3, 0.7, 0.4, 0.7, 0.4, 0.8, 0.3, 0.7, 0.4, 0.8, 0.3, 0.8, 0.3, 0.7, 0.4, 0.9, 0.4, 0.8, 0.3, 0.8, 0.3, 0.9, 0.4, 0.8, 0.3, 0.9, 0.4, 0.9, 0.4, 0.8, 0.3, 0.8, 0.3, 0.9, 0.2, 0.9, 0.2, 0.8, 0.3, 0.9, 0.2, 0.8, 0.3, 0.8, 0.3, 0.9, 0.2, 0.9, 0.2, 1.0, 0.3, 1.0, 0.3, 0.9, 0.2, 1.0, 0.3, 0.9, 0.2, 0.9, 0.2, 1.0, 0.3, 1.0, 0.3, 0.9, 0.4, 0.9, 0.4, 1.0, 0.3, 0.9, 0.4, 1.0, 0.3, 1.0, 0.3, 0.9, 0.4, 0.2, 0.5, 0.1, 0.4, 0.1, 0.4, 0.2, 0.5, 0.1, 0.4, 0.2, 0.5, 0.2, 0.5, 0.1, 0.4, 0.1, 0.4, 0.2, 0.3, 0.2, 0.3, 0.1, 0.4, 0.2, 0.3, 0.1, 0.4, 0.1, 0.4, 0.2, 0.3, 0.2, 0.3, 0.3, 0.4, 0.3, 0.4, 0.2, 0.3, 0.3, 0.4, 0.2, 0.3, 0.2, 0.3, 0.3, 0.4, 0.3, 0.4, 0.2, 0.5, 0.2, 0.5, 0.3, 0.4, 0.2, 0.5, 0.3, 0.4, 0.3, 0.4, 0.2, 0.5, 0.1, 0.6, 0.0, 0.5, 0.0, 0.5, 0.1, 0.6, 0.0, 0.5, 0.1, 0.6, 0.1, 0.6, 0.0, 0.5, 0.0, 0.5, 0.1, 0.4, 0.1, 0.4, 0.0, 0.5, 0.1, 0.4, 0.0, 0.5, 0.0, 0.5, 0.1, 0.4, 0.1, 0.4, 0.2, 0.5, 0.2, 0.5, 0.1, 0.4, 0.2, 0.5, 0.1, 0.4, 0.1, 0.4, 0.2, 0.5, 0.2, 0.5, 0.1, 0.6, 0.1, 0.6, 0.2, 0.5, 0.1, 0.6, 0.2, 0.5, 0.2, 0.5, 0.1, 0.6, 0.6, 0.5, 0.5, 0.4, 0.5, 0.4, 0.6, 0.5, 0.5, 0.4, 0.6, 0.5, 0.6, 0.5, 0.5, 0.4, 0.5, 0.4, 0.6, 0.3, 0.6, 0.3, 0.5, 0.4, 0.6, 0.3, 0.5, 0.4, 0.5, 0.4, 0.6, 0.3, 0.6, 0.3, 0.7, 0.4, 0.7, 0.4, 0.6, 0.3, 0.7, 0.4, 0.6, 0.3, 0.6, 0.3, 0.7, 0.4, 0.7, 0.4, 0.6, 0.5, 0.6, 0.5, 0.7, 0.4, 0.6, 0.5, 0.7, 0.4, 0.7, 0.4, 0.6, 0.5, 0.4, 0.5, 0.3, 0.4, 0.3, 0.4, 0.4, 0.5, 0.3, 0.4, 0.4, 0.5, 0.4, 0.5, 0.3, 0.4, 0.3, 0.4, 0.4, 0.3, 0.4, 0.3, 0.3, 0.4, 0.4, 0.3, 0.3, 0.4, 0.3, 0.4, 0.4, 0.3, 0.4, 0.3, 0.5, 0.4, 0.5, 0.4, 0.4, 0.3, 0.5, 0.4, 0.4, 0.3, 0.4, 0.3, 0.5, 0.4, 0.5, 0.4, 0.4, 0.5, 0.4, 0.5, 0.5, 0.4, 0.4, 0.5, 0.5, 0.4, 0.5, 0.4, 0.4, 0.5, 0.8, 0.5, 0.7, 0.4, 0.7, 0.4, 0.8, 0.5, 0.7, 0.4, 0.8, 0.5, 0.8, 0.5, 0.7, 0.4, 0.7, 0.4, 0.8, 0.3, 0.8, 0.3, 0.7, 0.4, 0.8, 0.3, 0.7, 0.4, 0.7, 0.4, 0.8, 0.3, 0.8, 0.3, 0.9, 0.4, 0.9, 0.4, 0.8, 0.3, 0.9, 0.4, 0.8, 0.3, 0.8, 0.3, 0.9, 0.4, 0.9, 0.4, 0.8, 0.5, 0.8, 0.5, 0.9, 0.4, 0.8, 0.5, 0.9, 0.4, 0.9, 0.4, 0.8, 0.5, 0.2, 0.7, 0.1, 0.6, 0.1, 0.6, 0.2, 0.7, 0.1, 0.6, 0.2, 0.7, 0.2, 0.7, 0.1, 0.6, 0.1, 0.6, 0.2, 0.5, 0.2, 0.5, 0.1, 0.6, 0.2, 0.5, 0.1, 0.6, 0.1, 0.6, 0.2, 0.5, 0.2, 0.5, 0.3, 0.6, 0.3, 0.6, 0.2, 0.5, 0.3, 0.6, 0.2, 0.5, 0.2, 0.5, 0.3, 0.6, 0.3, 0.6, 0.2, 0.7, 0.2, 0.7, 0.3, 0.6, 0.2, 0.7, 0.3, 0.6, 0.3, 0.6, 0.2, 0.7, 0.5, 0.6, 0.4, 0.5, 0.4, 0.5, 0.5, 0.6, 0.4, 0.5, 0.5, 0.6, 0.5, 0.6, 0.4, 0.5, 0.4, 0.5, 0.5, 0.4, 0.5, 0.4, 0.4, 0.5, 0.5, 0.4, 0.4, 0.5, 0.4, 0.5, 0.5, 0.4, 0.5, 0.4, 0.6, 0.5, 0.6, 0.5, 0.5, 0.4, 0.6, 0.5, 0.5, 0.4, 0.5, 0.4, 0.6, 0.5, 0.6, 0.5, 0.5, 0.6, 0.5, 0.6, 0.6, 0.5, 0.5, 0.6, 0.6, 0.5, 0.6, 0.5, 0.5, 0.6, 0.3, 0.6, 0.2, 0.5, 0.2, 0.5, 0.3, 0.6, 0.2, 0.5, 0.3, 0.6, 0.3, 0.6, 0.2, 0.5, 0.2, 0.5, 0.3, 0.4, 0.3, 0.4, 0.2, 0.5, 0.3, 0.4, 0.2, 0.5, 0.2, 0.5, 0.3, 0.4, 0.3, 0.4, 0.4, 0.5, 0.4, 0.5, 0.3, 0.4, 0.4, 0.5, 0.3, 0.4, 0.3, 0.4, 0.4, 0.5, 0.4, 0.5, 0.3, 0.6, 0.3, 0.6, 0.4, 0.5, 0.3, 0.6, 0.4, 0.5, 0.4, 0.5, 0.3, 0.6, 0.7, 0.6, 0.6, 0.5, 0.6, 0.5, 0.7, 0.6, 0.6, 0.5, 0.7, 0.6, 0.7, 0.6, 0.6, 0.5, 0.6, 0.5, 0.7, 0.4, 0.7, 0.4, 0.6, 0.5, 0.7, 0.4, 0.6, 0.5, 0.6, 0.5, 0.7, 0.4, 0.7, 0.4, 0.8, 0.5, 0.8, 0.5, 0.7, 0.4, 0.8, 0.5, 0.7, 0.4, 0.7, 0.4, 0.8, 0.5, 0.8, 0.5, 0.7, 0.6, 0.7, 0.6, 0.8, 0.5, 0.7, 0.6, 0.8, 0.5, 0.8, 0.5, 0.7, 0.6, 0.9, 0.6, 0.8, 0.5, 0.8, 0.5, 0.9, 0.6, 0.8, 0.5, 0.9, 0.6, 0.9, 0.6, 0.8, 0.5, 0.8, 0.5, 0.9, 0.4, 0.9, 0.4, 0.8, 0.5, 0.9, 0.4, 0.8, 0.5, 0.8, 0.5, 0.9, 0.4, 0.9, 0.4, 1.0, 0.5, 1.0, 0.5, 0.9, 0.4, 1.0, 0.5, 0.9, 0.4, 0.9, 0.4, 1.0, 0.5, 1.0, 0.5, 0.9, 0.6, 0.9, 0.6, 1.0, 0.5, 0.9, 0.6, 1.0, 0.5, 1.0, 0.5, 0.9, 0.6, 0.1, 0.8, 0.0, 0.7, 0.0, 0.7, 0.1, 0.8, 0.0, 0.7, 0.1, 0.8, 0.1, 0.8, 0.0, 0.7, 0.0, 0.7, 0.1, 0.6, 0.1, 0.6, 0.0, 0.7, 0.1, 0.6, 0.0, 0.7, 0.0, 0.7, 0.1, 0.6, 0.1, 0.6, 0.2, 0.7, 0.2, 0.7, 0.1, 0.6, 0.2, 0.7, 0.1, 0.6, 0.1, 0.6, 0.2, 0.7, 0.2, 0.7, 0.1, 0.8, 0.1, 0.8, 0.2, 0.7, 0.1, 0.8, 0.2, 0.7, 0.2, 0.7, 0.1, 0.8, 0.6, 0.7, 0.5, 0.6, 0.5, 0.6, 0.6, 0.7, 0.5, 0.6, 0.6, 0.7, 0.6, 0.7, 0.5, 0.6, 0.5, 0.6, 0.6, 0.5, 0.6, 0.5, 0.5, 0.6, 0.6, 0.5, 0.5, 0.6, 0.5, 0.6, 0.6, 0.5, 0.6, 0.5, 0.7, 0.6, 0.7, 0.6, 0.6, 0.5, 0.7, 0.6, 0.6, 0.5, 0.6, 0.5, 0.7, 0.6, 0.7, 0.6, 0.6, 0.7, 0.6, 0.7, 0.7, 0.6, 0.6, 0.7, 0.7, 0.6, 0.7, 0.6, 0.6, 0.7, 0.4, 0.7, 0.3, 0.6, 0.3, 0.6, 0.4, 0.7, 0.3, 0.6, 0.4, 0.7, 0.4, 0.7, 0.3, 0.6, 0.3, 0.6, 0.4, 0.5, 0.4, 0.5, 0.3, 0.6, 0.4, 0.5, 0.3, 0.6, 0.3, 0.6, 0.4, 0.5, 0.4, 0.5, 0.5, 0.6, 0.5, 0.6, 0.4, 0.5, 0.5, 0.6, 0.4, 0.5, 0.4, 0.5, 0.5, 0.6, 0.5, 0.6, 0.4, 0.7, 0.4, 0.7, 0.5, 0.6, 0.4, 0.7, 0.5, 0.6, 0.5, 0.6, 0.4, 0.7, 0.8, 0.7, 0.7, 0.6, 0.7, 0.6, 0.8, 0.7, 0.7, 0.6, 0.8, 0.7, 0.8, 0.7, 0.7, 0.6, 0.7, 0.6, 0.8, 0.5, 0.8, 0.5, 0.7, 0.6, 0.8, 0.5, 0.7, 0.6, 0.7, 0.6, 0.8, 0.5, 0.8, 0.5, 0.9, 0.6, 0.9, 0.6, 0.8, 0.5, 0.9, 0.6, 0.8, 0.5, 0.8, 0.5, 0.9, 0.6, 0.9, 0.6, 0.8, 0.7, 0.8, 0.7, 0.9, 0.6, 0.8, 0.7, 0.9, 0.6, 0.9, 0.6, 0.8, 0.7, 0.2, 0.9, 0.1, 0.8, 0.1, 0.8, 0.2, 0.9, 0.1, 0.8, 0.2, 0.9, 0.2, 0.9, 0.1, 0.8, 0.1, 0.8, 0.2, 0.7, 0.2, 0.7, 0.1, 0.8, 0.2, 0.7, 0.1, 0.8, 0.1, 0.8, 0.2, 0.7, 0.2, 0.7, 0.3, 0.8, 0.3, 0.8, 0.2, 0.7, 0.3, 0.8, 0.2, 0.7, 0.2, 0.7, 0.3, 0.8, 0.3, 0.8, 0.2, 0.9, 0.2, 0.9, 0.3, 0.8, 0.2, 0.9, 0.3, 0.8, 0.3, 0.8, 0.2, 0.9, 0.5, 0.8, 0.4, 0.7, 0.4, 0.7, 0.5, 0.8, 0.4, 0.7, 0.5, 0.8, 0.5, 0.8, 0.4, 0.7, 0.4, 0.7, 0.5, 0.6, 0.5, 0.6, 0.4, 0.7, 0.5, 0.6, 0.4, 0.7, 0.4, 0.7, 0.5, 0.6, 0.5, 0.6, 0.6, 0.7, 0.6, 0.7, 0.5, 0.6, 0.6, 0.7, 0.5, 0.6, 0.5, 0.6, 0.6, 0.7, 0.6, 0.7, 0.5, 0.8, 0.5, 0.8, 0.6, 0.7, 0.5, 0.8, 0.6, 0.7, 0.6, 0.7, 0.5, 0.8, 0.3, 0.8, 0.2, 0.7, 0.2, 0.7, 0.3, 0.8, 0.2, 0.7, 0.3, 0.8, 0.3, 0.8, 0.2, 0.7, 0.2, 0.7, 0.3, 0.6, 0.3, 0.6, 0.2, 0.7, 0.3, 0.6, 0.2, 0.7, 0.2, 0.7, 0.3, 0.6, 0.3, 0.6, 0.4, 0.7, 0.4, 0.7, 0.3, 0.6, 0.4, 0.7, 0.3, 0.6, 0.3, 0.6, 0.4, 0.7, 0.4, 0.7, 0.3, 0.8, 0.3, 0.8, 0.4, 0.7, 0.3, 0.8, 0.4, 0.7, 0.4, 0.7, 0.3, 0.8, 0.7, 0.8, 0.6, 0.7, 0.6, 0.7, 0.7, 0.8, 0.6, 0.7, 0.7, 0.8, 0.7, 0.8, 0.6, 0.7, 0.6, 0.7, 0.7, 0.6, 0.7, 0.6, 0.6, 0.7, 0.7, 0.6, 0.6, 0.7, 0.6, 0.7, 0.7, 0.6, 0.7, 0.6, 0.8, 0.7, 0.8, 0.7, 0.7, 0.6, 0.8, 0.7, 0.7, 0.6, 0.7, 0.6, 0.8, 0.7, 0.8, 0.7, 0.7, 0.8, 0.7, 0.8, 0.8, 0.7, 0.7, 0.8, 0.8, 0.7, 0.8, 0.7, 0.7, 0.8, 0.9, 0.8, 0.8, 0.7, 0.8, 0.7, 0.9, 0.8, 0.8, 0.7, 0.9, 0.8, 0.9, 0.8, 0.8, 0.7, 0.8, 0.7, 0.9, 0.6, 0.9, 0.6, 0.8, 0.7, 0.9, 0.6, 0.8, 0.7, 0.8, 0.7, 0.9, 0.6, 0.9, 0.6, 1.0, 0.7, 1.0, 0.7, 0.9, 0.6, 1.0, 0.7, 0.9, 0.6, 0.9, 0.6, 1.0, 0.7, 1.0, 0.7, 0.9, 0.8, 0.9, 0.8, 1.0, 0.7, 0.9, 0.8, 1.0, 0.7, 1.0, 0.7, 0.9, 0.8, 0.1, 1.0, 0.0, 0.9, 0.0, 0.9, 0.1, 1.0, 0.0, 0.9, 0.1, 1.0, 0.1, 1.0, 0.0, 0.9, 0.0, 0.9, 0.1, 0.8, 0.1, 0.8, 0.0, 0.9, 0.1, 0.8, 0.0, 0.9, 0.0, 0.9, 0.1, 0.8, 0.1, 0.8, 0.2, 0.9, 0.2, 0.9, 0.1, 0.8, 0.2, 0.9, 0.1, 0.8, 0.1, 0.8, 0.2, 0.9, 0.2, 0.9, 0.1, 1.0, 0.1, 1.0, 0.2, 0.9, 0.1, 1.0, 0.2, 0.9, 0.2, 0.9, 0.1, 1.0, 0.6, 0.9, 0.5, 0.8, 0.5, 0.8, 0.6, 0.9, 0.5, 0.8, 0.6, 0.9, 0.6, 0.9, 0.5, 0.8, 0.5, 0.8, 0.6, 0.7, 0.6, 0.7, 0.5, 0.8, 0.6, 0.7, 0.5, 0.8, 0.5, 0.8, 0.6, 0.7, 0.6, 0.7, 0.7, 0.8, 0.7, 0.8, 0.6, 0.7, 0.7, 0.8, 0.6, 0.7, 0.6, 0.7, 0.7, 0.8, 0.7, 0.8, 0.6, 0.9, 0.6, 0.9, 0.7, 0.8, 0.6, 0.9, 0.7, 0.8, 0.7, 0.8, 0.6, 0.9, 0.4, 0.9, 0.3, 0.8, 0.3, 0.8, 0.4, 0.9, 0.3, 0.8, 0.4, 0.9, 0.4, 0.9, 0.3, 0.8, 0.3, 0.8, 0.4, 0.7, 0.4, 0.7, 0.3, 0.8, 0.4, 0.7, 0.3, 0.8, 0.3, 0.8, 0.4, 0.7, 0.4, 0.7, 0.5, 0.8, 0.5, 0.8, 0.4, 0.7, 0.5, 0.8, 0.4, 0.7, 0.4, 0.7, 0.5, 0.8, 0.5, 0.8, 0.4, 0.9, 0.4, 0.9, 0.5, 0.8, 0.4, 0.9, 0.5, 0.8, 0.5, 0.8, 0.4, 0.9, 0.8, 0.9, 0.7, 0.8, 0.7, 0.8, 0.8, 0.9, 0.7, 0.8, 0.8, 0.9, 0.8, 0.9, 0.7, 0.8, 0.7, 0.8, 0.8, 0.7, 0.8, 0.7, 0.7, 0.8, 0.8, 0.7, 0.7, 0.8, 0.7, 0.8, 0.8, 0.7, 0.8, 0.7, 0.9, 0.8, 0.9, 0.8, 0.8, 0.7, 0.9, 0.8, 0.8, 0.7, 0.8, 0.7, 0.9, 0.8, 0.9, 0.8, 0.8, 0.9, 0.8, 0.9, 0.9, 0.8, 0.8, 0.9, 0.9, 0.8, 0.9, 0.8, 0.8, 0.9, 0.5, 1.0, 0.4, 0.9, 0.4, 0.9, 0.5, 1.0, 0.4, 0.9, 0.5, 1.0, 0.5, 1.0, 0.4, 0.9, 0.4, 0.9, 0.5, 0.8, 0.5, 0.8, 0.4, 0.9, 0.5, 0.8, 0.4, 0.9, 0.4, 0.9, 0.5, 0.8, 0.5, 0.8, 0.6, 0.9, 0.6, 0.9, 0.5, 0.8, 0.6, 0.9, 0.5, 0.8, 0.5, 0.8, 0.6, 0.9, 0.6, 0.9, 0.5, 1.0, 0.5, 1.0, 0.6, 0.9, 0.5, 1.0, 0.6, 0.9, 0.6, 0.9, 0.5, 1.0, 0.3, 1.0, 0.2, 0.9, 0.2, 0.9, 0.3, 1.0, 0.2, 0.9, 0.3, 1.0, 0.3, 1.0, 0.2, 0.9, 0.2, 0.9, 0.3, 0.8, 0.3, 0.8, 0.2, 0.9, 0.3, 0.8, 0.2, 0.9, 0.2, 0.9, 0.3, 0.8, 0.3, 0.8, 0.4, 0.9, 0.4, 0.9, 0.3, 0.8, 0.4, 0.9, 0.3, 0.8, 0.3, 0.8, 0.4, 0.9, 0.4, 0.9, 0.3, 1.0, 0.3, 1.0, 0.4, 0.9, 0.3, 1.0, 0.4, 0.9, 0.4, 0.9, 0.3, 1.0, 0.7, 1.0, 0.6, 0.9, 0.6, 0.9, 0.7, 1.0, 0.6, 0.9, 0.7, 1.0, 0.7, 1.0, 0.6, 0.9, 0.6, 0.9, 0.7, 0.8, 0.7, 0.8, 0.6, 0.9, 0.7, 0.8, 0.6, 0.9, 0.6, 0.9, 0.7, 0.8, 0.7, 0.8, 0.8, 0.9, 0.8, 0.9, 0.7, 0.8, 0.8, 0.9, 0.7, 0.8, 0.7, 0.8, 0.8, 0.9, 0.8, 0.9, 0.7, 1.0, 0.7, 1.0, 0.8, 0.9, 0.7, 1.0, 0.8, 0.9, 0.8, 0.9, 0.7, 1.0, 0.9, 1.0, 0.8, 0.9, 0.8, 0.9, 0.9, 1.0, 0.8, 0.9, 0.9, 1.0, 0.9, 1.0, 0.8, 0.9, 0.8, 0.9, 0.9, 0.8, 0.9, 0.8, 0.8, 0.9, 0.9, 0.8, 0.8, 0.9, 0.8, 0.9, 0.9, 0.8, 0.9, 0.8, 1.0, 0.9, 1.0, 0.9, 0.9, 0.8, 1.0, 0.9, 0.9, 0.8, 0.9, 0.8, 1.0, 0.9, 1.0, 0.9, 0.9, 1.0, 0.9, 1.0, 1.0, 0.9, 0.9, 1.0, 1.0, 0.9, 1.0, 0.9, 0.9, 1.0, 0.4, 0.3, 0.3, 0.2, 0.3, 0.2, 0.4, 0.3, 0.3, 0.2, 0.4, 0.3, 0.4, 0.3, 0.3, 0.2, 0.3, 0.2, 0.4, 0.1, 0.4, 0.1, 0.3, 0.2, 0.4, 0.1, 0.3, 0.2, 0.3, 0.2, 0.4, 0.1, 0.4, 0.1, 0.5, 0.2, 0.5, 0.2, 0.4, 0.1, 0.5, 0.2, 0.4, 0.1, 0.4, 0.1, 0.5, 0.2, 0.5, 0.2, 0.4, 0.3, 0.4, 0.3, 0.5, 0.2, 0.4, 0.3, 0.5, 0.2, 0.5, 0.2, 0.4, 0.3, 0.3, 0.2, 0.2, 0.1, 0.2, 0.1, 0.3, 0.2, 0.2, 0.1, 0.3, 0.2, 0.3, 0.2, 0.2, 0.1, 0.2, 0.1, 0.3, 0.0, 0.3, 0.0, 0.2, 0.1, 0.3, 0.0, 0.2, 0.1, 0.2, 0.1, 0.3, 0.0, 0.3, 0.0, 0.4, 0.1, 0.4, 0.1, 0.3, 0.0, 0.4, 0.1, 0.3, 0.0, 0.3, 0.0, 0.4, 0.1, 0.4, 0.1, 0.3, 0.2, 0.3, 0.2, 0.4, 0.1, 0.3, 0.2, 0.4, 0.1, 0.4, 0.1, 0.3, 0.2, 0.3, 0.4, 0.2, 0.3, 0.2, 0.3, 0.3, 0.4, 0.2, 0.3, 0.3, 0.4, 0.3, 0.4, 0.2, 0.3, 0.2, 0.3, 0.3, 0.2, 0.3, 0.2, 0.2, 0.3, 0.3, 0.2, 0.2, 0.3, 0.2, 0.3, 0.3, 0.2, 0.3, 0.2, 0.4, 0.3, 0.4, 0.3, 0.3, 0.2, 0.4, 0.3, 0.3, 0.2, 0.3, 0.2, 0.4, 0.3, 0.4, 0.3, 0.3, 0.4, 0.3, 0.4, 0.4, 0.3, 0.3, 0.4, 0.4, 0.3, 0.4, 0.3, 0.3, 0.4, 0.5, 0.4, 0.4, 0.3, 0.4, 0.3, 0.5, 0.4, 0.4, 0.3, 0.5, 0.4, 0.5, 0.4, 0.4, 0.3, 0.4, 0.3, 0.5, 0.2, 0.5, 0.2, 0.4, 0.3, 0.5, 0.2, 0.4, 0.3, 0.4, 0.3, 0.5, 0.2, 0.5, 0.2, 0.6, 0.3, 0.6, 0.3, 0.5, 0.2, 0.6, 0.3, 0.5, 0.2, 0.5, 0.2, 0.6, 0.3, 0.6, 0.3, 0.5, 0.4, 0.5, 0.4, 0.6, 0.3, 0.5, 0.4, 0.6, 0.3, 0.6, 0.3, 0.5, 0.4, 1.0, 0.5, 1.0, 1.0, 0.9688, 1.0, 0.9688, 0.5, 0.9688, 0.5, 0.9688, 1.0, 0.9375, 1.0, 0.9375, 0.5, 0.9375, 0.5, 0.9375, 1.0, 0.9062, 1.0, 0.9062, 0.5, 0.9062, 0.5, 0.9062, 1.0, 0.875, 1.0, 0.875, 0.5, 0.875, 0.5, 0.875, 1.0, 0.8438, 1.0, 0.8438, 0.5, 0.8438, 0.5, 0.8438, 1.0, 0.8125, 1.0, 0.8125, 0.5, 0.8125, 0.5, 0.8125, 1.0, 0.7812, 1.0, 0.7812, 0.5, 0.7812, 0.5, 0.7812, 1.0, 0.75, 1.0, 0.75, 0.5, 0.75, 0.5, 0.75, 1.0, 0.7188, 1.0, 0.7188, 0.5, 0.7188, 0.5, 0.7188, 1.0, 0.6875, 1.0, 0.6875, 0.5, 0.6875, 0.5, 0.6875, 1.0, 0.6562, 1.0, 0.6562, 0.5, 0.6562, 0.5, 0.6562, 1.0, 0.625, 1.0, 0.625, 0.5, 0.625, 0.5, 0.625, 1.0, 0.5938, 1.0, 0.5938, 0.5, 0.5938, 0.5, 0.5938, 1.0, 0.5625, 1.0, 0.5625, 0.5, 0.5625, 0.5, 0.5625, 1.0, 0.5312, 1.0, 0.5312, 0.5, 0.5312, 0.5, 0.5312, 1.0, 0.5, 1.0, 0.5, 0.5, 0.5, 0.5, 0.5, 1.0, 0.4688, 1.0, 0.4688, 0.5, 0.4688, 0.5, 0.4688, 1.0, 0.4375, 1.0, 0.4375, 0.5, 0.4375, 0.5, 0.4375, 1.0, 0.4062, 1.0, 0.4062, 0.5, 0.4062, 0.5, 0.4062, 1.0, 0.375, 1.0, 0.375, 0.5, 0.375, 0.5, 0.375, 1.0, 0.3438, 1.0, 0.3438, 0.5, 0.3438, 0.5, 0.3438, 1.0, 0.3125, 1.0, 0.3125, 0.5, 0.3125, 0.5, 0.3125, 1.0, 0.2812, 1.0, 0.2812, 0.5, 0.2812, 0.5, 0.2812, 1.0, 0.25, 1.0, 0.25, 0.5, 0.25, 0.5, 0.25, 1.0, 0.2188, 1.0, 0.2188, 0.5, 0.2188, 0.5, 0.2188, 1.0, 0.1875, 1.0, 0.1875, 0.5, 0.1875, 0.5, 0.1875, 1.0, 0.1562, 1.0, 0.1562, 0.5, 0.1562, 0.5, 0.1562, 1.0, 0.125, 1.0, 0.125, 0.5, 0.125, 0.5, 0.125, 1.0, 0.09375, 1.0, 0.09375, 0.5, 0.09375, 0.5, 0.09375, 1.0, 0.0625, 1.0, 0.0625, 0.5, 0.2968, 0.4854, 0.25, 0.49, 0.2032, 0.4854, 0.1582, 0.4717, 0.1167, 0.4496, 0.08029, 0.4197, 0.05045, 0.3833, 0.02827, 0.3418, 0.01461, 0.2968, 0.01, 0.25, 0.01461, 0.2032, 0.02827, 0.1582, 0.05045, 0.1167, 0.08029, 0.08029, 0.1167, 0.05045, 0.1582, 0.02827, 0.2032, 0.01461, 0.25, 0.01, 0.2968, 0.01461, 0.3418, 0.02827, 0.3833, 0.05045, 0.4197, 0.08029, 0.4496, 0.1167, 0.4717, 0.1582, 0.4854, 0.2032, 0.49, 0.25, 0.4854, 0.2968, 0.4717, 0.3418, 0.4496, 0.3833, 0.4197, 0.4197, 0.3833, 0.4496, 0.3418, 0.4717, 0.0625, 0.5, 0.0625, 1.0, 0.03125, 1.0, 0.03125, 0.5, 0.03125, 0.5, 0.03125, 1.0, 0.0, 1.0, 0.0, 0.5, 0.75, 0.49, 0.7968, 0.4854, 0.8418, 0.4717, 0.8833, 0.4496, 0.9197, 0.4197, 0.9496, 0.3833, 0.9717, 0.3418, 0.9854, 0.2968, 0.99, 0.25, 0.9854, 0.2032, 0.9717, 0.1582, 0.9496, 0.1167, 0.9197, 0.08029, 0.8833, 0.05045, 0.8418, 0.02827, 0.7968, 0.01461, 0.75, 0.01, 0.7032, 0.01461, 0.6582, 0.02827, 0.6167, 0.05045, 0.5803, 0.08029, 0.5504, 0.1167, 0.5283, 0.1582, 0.5146, 0.2032, 0.51, 0.25, 0.5146, 0.2968, 0.5283, 0.3418, 0.5504, 0.3833, 0.5803, 0.4197, 0.6167, 0.4496, 0.6582, 0.4717, 0.7032, 0.4854, 1.0, 0.5, 1.0, 1.0, 0.9688, 1.0, 0.9688, 0.5, 0.9688, 0.5, 0.9688, 1.0, 0.9375, 1.0, 0.9375, 0.5, 0.9375, 0.5, 0.9375, 1.0, 0.9062, 1.0, 0.9062, 0.5, 0.9062, 0.5, 0.9062, 1.0, 0.875, 1.0, 0.875, 0.5, 0.875, 0.5, 0.875, 1.0, 0.8438, 1.0, 0.8438, 0.5, 0.8438, 0.5, 0.8438, 1.0, 0.8125, 1.0, 0.8125, 0.5, 0.8125, 0.5, 0.8125, 1.0, 0.7812, 1.0, 0.7812, 0.5, 0.7812, 0.5, 0.7812, 1.0, 0.75, 1.0, 0.75, 0.5, 0.75, 0.5, 0.75, 1.0, 0.7188, 1.0, 0.7188, 0.5, 0.7188, 0.5, 0.7188, 1.0, 0.6875, 1.0, 0.6875, 0.5, 0.6875, 0.5, 0.6875, 1.0, 0.6562, 1.0, 0.6562, 0.5, 0.6562, 0.5, 0.6562, 1.0, 0.625, 1.0, 0.625, 0.5, 0.625, 0.5, 0.625, 1.0, 0.5938, 1.0, 0.5938, 0.5, 0.5938, 0.5, 0.5938, 1.0, 0.5625, 1.0, 0.5625, 0.5, 0.5625, 0.5, 0.5625, 1.0, 0.5312, 1.0, 0.5312, 0.5, 0.5312, 0.5, 0.5312, 1.0, 0.5, 1.0, 0.5, 0.5, 0.5, 0.5, 0.5, 1.0, 0.4688, 1.0, 0.4688, 0.5, 0.4688, 0.5, 0.4688, 1.0, 0.4375, 1.0, 0.4375, 0.5, 0.4375, 0.5, 0.4375, 1.0, 0.4062, 1.0, 0.4062, 0.5, 0.4062, 0.5, 0.4062, 1.0, 0.375, 1.0, 0.375, 0.5, 0.375, 0.5, 0.375, 1.0, 0.3438, 1.0, 0.3438, 0.5, 0.3438, 0.5, 0.3438, 1.0, 0.3125, 1.0, 0.3125, 0.5, 0.3125, 0.5, 0.3125, 1.0, 0.2812, 1.0, 0.2812, 0.5, 0.2812, 0.5, 0.2812, 1.0, 0.25, 1.0, 0.25, 0.5, 0.25, 0.5, 0.25, 1.0, 0.2188, 1.0, 0.2188, 0.5, 0.2188, 0.5, 0.2188, 1.0, 0.1875, 1.0, 0.1875, 0.5, 0.1875, 0.5, 0.1875, 1.0, 0.1562, 1.0, 0.1562, 0.5, 0.1562, 0.5, 0.1562, 1.0, 0.125, 1.0, 0.125, 0.5, 0.125, 0.5, 0.125, 1.0, 0.09375, 1.0, 0.09375, 0.5, 0.09375, 0.5, 0.09375, 1.0, 0.0625, 1.0, 0.0625, 0.5, 0.2968, 0.4854, 0.25, 0.49, 0.2032, 0.4854, 0.1582, 0.4717, 0.1167, 0.4496, 0.08029, 0.4197, 0.05045, 0.3833, 0.02827, 0.3418, 0.01461, 0.2968, 0.01, 0.25, 0.01461, 0.2032, 0.02827, 0.1582, 0.05045, 0.1167, 0.08029, 0.08029, 0.1167, 0.05045, 0.1582, 0.02827, 0.2032, 0.01461, 0.25, 0.01, 0.2968, 0.01461, 0.3418, 0.02827, 0.3833, 0.05045, 0.4197, 0.08029, 0.4496, 0.1167, 0.4717, 0.1582, 0.4854, 0.2032, 0.49, 0.25, 0.4854, 0.2968, 0.4717, 0.3418, 0.4496, 0.3833, 0.4197, 0.4197, 0.3833, 0.4496, 0.3418, 0.4717, 0.0625, 0.5, 0.0625, 1.0, 0.03125, 1.0, 0.03125, 0.5, 0.03125, 0.5, 0.03125, 1.0, 0.0, 1.0, 0.0, 0.5, 0.75, 0.49, 0.7968, 0.4854, 0.8418, 0.4717, 0.8833, 0.4496, 0.9197, 0.4197, 0.9496, 0.3833, 0.9717, 0.3418, 0.9854, 0.2968, 0.99, 0.25, 0.9854, 0.2032, 0.9717, 0.1582, 0.9496, 0.1167, 0.9197, 0.08029, 0.8833, 0.05045, 0.8418, 0.02827, 0.7968, 0.01461, 0.75, 0.01, 0.7032, 0.01461, 0.6582, 0.02827, 0.6167, 0.05045, 0.5803, 0.08029, 0.5504, 0.1167, 0.5283, 0.1582, 0.5146, 0.2032, 0.51, 0.25, 0.5146, 0.2968, 0.5283, 0.3418, 0.5504, 0.3833, 0.5803, 0.4197, 0.6167, 0.4496, 0.6582, 0.4717, 0.7032, 0.4854])
me_cylinder_001.materials.append(mat_material_003)
me_cylinder_001.materials.append(mat_material_006)
me_cylinder_001.materials.append(mat_material_005)
me_cylinder_001.materials.append(mat_material_004)
me_cylinder_001.update()

# ---- objects
ob_cylinder_001 = bpy.data.objects.new('Cylinder.001', me_cylinder_001)

# ---- transforms, parenting, visibility, modifiers, constraints
ob_cylinder_001.location = (-1.0, 0.0, 0.22)
ob_cylinder_001.scale = (0.02213, 0.02, 1.23)

# ---- collection membership
col_collection.objects.link(ob_cylinder_001)

# ---- scene / render settings (as saved in the file)
scene.frame_start = 1; scene.frame_end = 250; scene.frame_set(33)
scene.render.engine = 'BLENDER_EEVEE_NEXT'
scene.cycles.sampling_pattern = 'TABULATED_SOBOL'
bpy.context.view_layer.update()

# ---- added for rendering (the .blend has no active camera and no usable light): camera, sun
cam_auto = bpy.data.cameras.new('AutoCamera')
cam_auto.lens = 50.0
cam_auto.sensor_width = 36.0
cam_auto.clip_end = 1000.0
ob_auto_camera = bpy.data.objects.new('AutoCamera', cam_auto)
scene.collection.objects.link(ob_auto_camera)
ob_auto_camera.location = (2.95727, -3.55, 2.58666)
ob_auto_camera.rotation_euler = (1.09748, -7.21219e-08, 0.694738)
scene.camera = ob_auto_camera
light_auto_sun = bpy.data.lights.new('AutoSun', 'SUN')
light_auto_sun.energy = 3.0
light_auto_sun.angle = 0.0523599
ob_auto_sun = bpy.data.objects.new('AutoSun', light_auto_sun)
scene.collection.objects.link(ob_auto_sun)
ob_auto_sun.rotation_euler = (0.872665, 0.174533, 0.523599)
bpy.context.view_layer.update()
